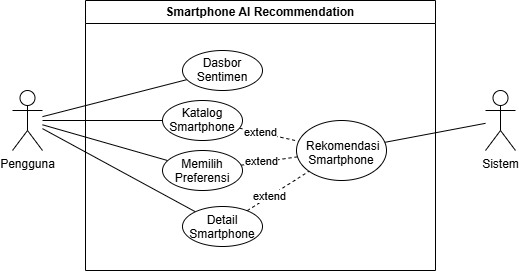

The diagram above was exported from draw.io. Its source (the exported page's mxGraphModel, read from the mxfile embedded in the PNG):
<mxGraphModel dx="858" dy="1637" grid="1" gridSize="10" guides="1" tooltips="1" connect="1" arrows="1" fold="1" page="1" pageScale="1" pageWidth="827" pageHeight="1169" math="0" shadow="0">
  <root>
    <mxCell id="0" />
    <mxCell id="1" parent="0" />
    <mxCell id="KlJLllBRGtRPBC4hQZ2p-1" parent="1" style="swimlane;whiteSpace=wrap;html=1;" value="Smartphone AI Recommendation" vertex="1">
      <mxGeometry height="270" width="350" x="210" y="-10" as="geometry" />
    </mxCell>
    <mxCell id="KlJLllBRGtRPBC4hQZ2p-22" edge="1" parent="KlJLllBRGtRPBC4hQZ2p-1" source="KlJLllBRGtRPBC4hQZ2p-2" style="endArrow=none;html=1;rounded=0;" target="KlJLllBRGtRPBC4hQZ2p-6" value="">
      <mxGeometry height="50" relative="1" width="50" as="geometry">
        <mxPoint x="237" y="190" as="sourcePoint" />
        <mxPoint x="287" y="140" as="targetPoint" />
      </mxGeometry>
    </mxCell>
    <mxCell id="KlJLllBRGtRPBC4hQZ2p-23" edge="1" parent="KlJLllBRGtRPBC4hQZ2p-1" source="KlJLllBRGtRPBC4hQZ2p-2" style="endArrow=none;html=1;rounded=0;" target="KlJLllBRGtRPBC4hQZ2p-9" value="">
      <mxGeometry height="50" relative="1" width="50" as="geometry">
        <mxPoint x="-33" y="120" as="sourcePoint" />
        <mxPoint x="74" y="46" as="targetPoint" />
      </mxGeometry>
    </mxCell>
    <mxCell id="KlJLllBRGtRPBC4hQZ2p-24" edge="1" parent="KlJLllBRGtRPBC4hQZ2p-1" source="KlJLllBRGtRPBC4hQZ2p-2" style="endArrow=none;html=1;rounded=0;" target="KlJLllBRGtRPBC4hQZ2p-12" value="">
      <mxGeometry height="50" relative="1" width="50" as="geometry">
        <mxPoint x="-33" y="125" as="sourcePoint" />
        <mxPoint x="73" y="91" as="targetPoint" />
      </mxGeometry>
    </mxCell>
    <mxCell id="KlJLllBRGtRPBC4hQZ2p-30" edge="1" parent="KlJLllBRGtRPBC4hQZ2p-1" source="KlJLllBRGtRPBC4hQZ2p-2" style="endArrow=none;html=1;rounded=0;" target="KlJLllBRGtRPBC4hQZ2p-29" value="">
      <mxGeometry height="50" relative="1" width="50" as="geometry">
        <mxPoint x="-23" y="180" as="sourcePoint" />
        <mxPoint x="93" y="147" as="targetPoint" />
      </mxGeometry>
    </mxCell>
    <mxCell id="KlJLllBRGtRPBC4hQZ2p-20" edge="1" parent="KlJLllBRGtRPBC4hQZ2p-1" source="KlJLllBRGtRPBC4hQZ2p-9" style="endArrow=none;dashed=1;html=1;rounded=0;" target="KlJLllBRGtRPBC4hQZ2p-16" value="">
      <mxGeometry height="50" relative="1" width="50" as="geometry">
        <mxPoint x="157" y="130" as="sourcePoint" />
        <mxPoint x="221" y="130" as="targetPoint" />
      </mxGeometry>
    </mxCell>
    <mxCell id="KlJLllBRGtRPBC4hQZ2p-21" connectable="0" parent="KlJLllBRGtRPBC4hQZ2p-20" style="edgeLabel;html=1;align=center;verticalAlign=middle;resizable=0;points=[];" value="extend" vertex="1">
      <mxGeometry relative="1" x="-0.2961" y="1" as="geometry">
        <mxPoint as="offset" />
      </mxGeometry>
    </mxCell>
    <mxCell id="KlJLllBRGtRPBC4hQZ2p-15" edge="1" parent="KlJLllBRGtRPBC4hQZ2p-1" source="KlJLllBRGtRPBC4hQZ2p-12" style="endArrow=none;dashed=1;html=1;rounded=0;" target="KlJLllBRGtRPBC4hQZ2p-16" value="">
      <mxGeometry height="50" relative="1" width="50" as="geometry">
        <mxPoint x="153.90521313691943" y="121.37604183230758" as="sourcePoint" />
        <mxPoint x="214.00219101898506" y="120.29603821698038" as="targetPoint" />
      </mxGeometry>
    </mxCell>
    <mxCell id="KlJLllBRGtRPBC4hQZ2p-17" connectable="0" parent="KlJLllBRGtRPBC4hQZ2p-15" style="edgeLabel;html=1;align=center;verticalAlign=middle;resizable=0;points=[];" value="extend" vertex="1">
      <mxGeometry relative="1" x="-0.2961" y="1" as="geometry">
        <mxPoint as="offset" />
      </mxGeometry>
    </mxCell>
    <mxCell id="KlJLllBRGtRPBC4hQZ2p-31" edge="1" parent="KlJLllBRGtRPBC4hQZ2p-1" source="KlJLllBRGtRPBC4hQZ2p-29" style="endArrow=none;dashed=1;html=1;rounded=0;" target="KlJLllBRGtRPBC4hQZ2p-16" value="">
      <mxGeometry height="50" relative="1" width="50" as="geometry">
        <mxPoint x="166" y="175" as="sourcePoint" />
        <mxPoint x="222" y="166" as="targetPoint" />
      </mxGeometry>
    </mxCell>
    <mxCell id="KlJLllBRGtRPBC4hQZ2p-32" connectable="0" parent="KlJLllBRGtRPBC4hQZ2p-31" style="edgeLabel;html=1;align=center;verticalAlign=middle;resizable=0;points=[];" value="extend" vertex="1">
      <mxGeometry relative="1" x="-0.2961" y="1" as="geometry">
        <mxPoint as="offset" />
      </mxGeometry>
    </mxCell>
    <mxCell id="KlJLllBRGtRPBC4hQZ2p-2" parent="KlJLllBRGtRPBC4hQZ2p-1" style="shape=umlActor;verticalLabelPosition=bottom;verticalAlign=top;html=1;outlineConnect=0;" value="Pengguna" vertex="1">
      <mxGeometry height="60" width="30" x="-73" y="90" as="geometry" />
    </mxCell>
    <mxCell id="KlJLllBRGtRPBC4hQZ2p-12" parent="KlJLllBRGtRPBC4hQZ2p-1" style="ellipse;whiteSpace=wrap;html=1;shapeInside=1;" value="Memilih Preferensi" vertex="1">
      <mxGeometry height="40" width="80" x="77" y="150" as="geometry" />
    </mxCell>
    <mxCell id="KlJLllBRGtRPBC4hQZ2p-29" parent="KlJLllBRGtRPBC4hQZ2p-1" style="ellipse;whiteSpace=wrap;html=1;shapeInside=1;" value="Detail Smartphone" vertex="1">
      <mxGeometry height="40" width="80" x="97" y="206" as="geometry" />
    </mxCell>
    <mxCell id="KlJLllBRGtRPBC4hQZ2p-9" parent="KlJLllBRGtRPBC4hQZ2p-1" style="ellipse;whiteSpace=wrap;html=1;shapeInside=1;" value="Katalog Smartphone" vertex="1">
      <mxGeometry height="40" width="80" x="77" y="100" as="geometry" />
    </mxCell>
    <mxCell id="KlJLllBRGtRPBC4hQZ2p-6" parent="KlJLllBRGtRPBC4hQZ2p-1" style="ellipse;whiteSpace=wrap;html=1;shapeInside=1;" value="Dasbor Sentimen" vertex="1">
      <mxGeometry height="40" width="80" x="97" y="50" as="geometry" />
    </mxCell>
    <mxCell id="KlJLllBRGtRPBC4hQZ2p-16" parent="KlJLllBRGtRPBC4hQZ2p-1" style="ellipse;whiteSpace=wrap;html=1;shapeInside=1;" value="&amp;nbsp;Rekomendasi Smartphone" vertex="1">
      <mxGeometry height="60" width="90" x="211" y="120" as="geometry" />
    </mxCell>
    <mxCell id="KlJLllBRGtRPBC4hQZ2p-25" parent="1" style="shape=umlActor;verticalLabelPosition=bottom;verticalAlign=top;html=1;outlineConnect=0;" value="Sistem" vertex="1">
      <mxGeometry height="60" width="30" x="610" y="80" as="geometry" />
    </mxCell>
    <mxCell id="KlJLllBRGtRPBC4hQZ2p-28" edge="1" parent="1" source="KlJLllBRGtRPBC4hQZ2p-25" style="endArrow=none;html=1;rounded=0;" target="KlJLllBRGtRPBC4hQZ2p-16" value="">
      <mxGeometry height="50" relative="1" width="50" as="geometry">
        <mxPoint x="177" y="120" as="sourcePoint" />
        <mxPoint x="287" y="120" as="targetPoint" />
      </mxGeometry>
    </mxCell>
  </root>
</mxGraphModel>